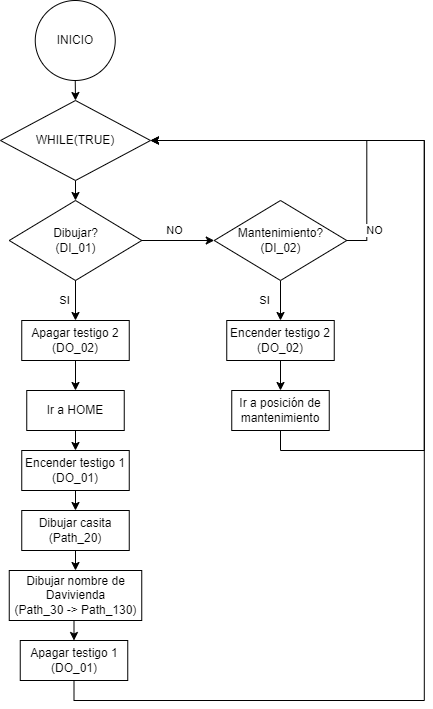

The diagram above was exported from draw.io. Its source (the exported page's mxGraphModel, read from the mxfile embedded in the PNG):
<mxGraphModel dx="1434" dy="836" grid="1" gridSize="10" guides="1" tooltips="1" connect="1" arrows="1" fold="1" page="1" pageScale="1" pageWidth="827" pageHeight="1169" math="0" shadow="0">
  <root>
    <mxCell id="0" />
    <mxCell id="1" parent="0" />
    <mxCell id="2" style="edgeStyle=orthogonalEdgeStyle;rounded=0;orthogonalLoop=1;jettySize=auto;html=1;exitX=0.5;exitY=1;exitDx=0;exitDy=0;entryX=0.5;entryY=0;entryDx=0;entryDy=0;" edge="1" source="3" target="5" parent="1">
      <mxGeometry relative="1" as="geometry" />
    </mxCell>
    <mxCell id="3" value="WHILE(TRUE)" style="rhombus;whiteSpace=wrap;html=1;" vertex="1" parent="1">
      <mxGeometry x="30" y="120" width="150" height="80" as="geometry" />
    </mxCell>
    <mxCell id="4" value="NO" style="edgeStyle=orthogonalEdgeStyle;rounded=0;orthogonalLoop=1;jettySize=auto;html=1;exitX=1;exitY=0.5;exitDx=0;exitDy=0;entryX=0;entryY=0.5;entryDx=0;entryDy=0;" edge="1" source="5" target="8" parent="1">
      <mxGeometry x="-0.1034" y="10" relative="1" as="geometry">
        <mxPoint as="offset" />
      </mxGeometry>
    </mxCell>
    <mxCell id="5" value="Dibujar?&lt;div&gt;(DI_01)&lt;/div&gt;" style="rhombus;whiteSpace=wrap;html=1;" vertex="1" parent="1">
      <mxGeometry x="38.75" y="220" width="132.5" height="80" as="geometry" />
    </mxCell>
    <mxCell id="6" value="SI" style="edgeStyle=orthogonalEdgeStyle;rounded=0;orthogonalLoop=1;jettySize=auto;html=1;exitX=0.5;exitY=1;exitDx=0;exitDy=0;entryX=0.5;entryY=0;entryDx=0;entryDy=0;" edge="1" source="8" target="23" parent="1">
      <mxGeometry y="-16" relative="1" as="geometry">
        <mxPoint as="offset" />
      </mxGeometry>
    </mxCell>
    <mxCell id="7" value="NO" style="edgeStyle=orthogonalEdgeStyle;rounded=0;orthogonalLoop=1;jettySize=auto;html=1;exitX=1;exitY=0.5;exitDx=0;exitDy=0;entryX=1;entryY=0.5;entryDx=0;entryDy=0;" edge="1" source="8" target="3" parent="1">
      <mxGeometry x="-0.8216" y="-7" relative="1" as="geometry">
        <mxPoint x="1" as="offset" />
      </mxGeometry>
    </mxCell>
    <mxCell id="8" value="Mantenimiento?&lt;div&gt;(DI_02)&lt;/div&gt;" style="rhombus;whiteSpace=wrap;html=1;" vertex="1" parent="1">
      <mxGeometry x="243.75" y="220" width="132.5" height="80" as="geometry" />
    </mxCell>
    <mxCell id="9" style="edgeStyle=orthogonalEdgeStyle;rounded=0;orthogonalLoop=1;jettySize=auto;html=1;exitX=0.5;exitY=1;exitDx=0;exitDy=0;entryX=0.5;entryY=0;entryDx=0;entryDy=0;" edge="1" source="10" target="12" parent="1">
      <mxGeometry relative="1" as="geometry" />
    </mxCell>
    <mxCell id="10" value="Ir a HOME" style="rounded=0;whiteSpace=wrap;html=1;" vertex="1" parent="1">
      <mxGeometry x="56.25" y="410" width="97.5" height="40" as="geometry" />
    </mxCell>
    <mxCell id="11" style="edgeStyle=orthogonalEdgeStyle;rounded=0;orthogonalLoop=1;jettySize=auto;html=1;exitX=0.5;exitY=1;exitDx=0;exitDy=0;entryX=0.5;entryY=0;entryDx=0;entryDy=0;" edge="1" source="12" target="14" parent="1">
      <mxGeometry relative="1" as="geometry" />
    </mxCell>
    <mxCell id="12" value="Encender testigo 1&lt;div&gt;(DO_01)&lt;/div&gt;" style="rounded=0;whiteSpace=wrap;html=1;" vertex="1" parent="1">
      <mxGeometry x="51.25" y="470" width="107.5" height="40" as="geometry" />
    </mxCell>
    <mxCell id="13" style="edgeStyle=orthogonalEdgeStyle;rounded=0;orthogonalLoop=1;jettySize=auto;html=1;exitX=0.5;exitY=1;exitDx=0;exitDy=0;entryX=0.5;entryY=0;entryDx=0;entryDy=0;" edge="1" source="14" target="16" parent="1">
      <mxGeometry relative="1" as="geometry" />
    </mxCell>
    <mxCell id="14" value="Dibujar casita&lt;br&gt;(Path_20)" style="rounded=0;whiteSpace=wrap;html=1;" vertex="1" parent="1">
      <mxGeometry x="51.25" y="530" width="107.5" height="40" as="geometry" />
    </mxCell>
    <mxCell id="15" style="edgeStyle=orthogonalEdgeStyle;rounded=0;orthogonalLoop=1;jettySize=auto;html=1;exitX=0.5;exitY=1;exitDx=0;exitDy=0;entryX=0.5;entryY=0;entryDx=0;entryDy=0;" edge="1" source="16" target="21" parent="1">
      <mxGeometry relative="1" as="geometry" />
    </mxCell>
    <mxCell id="16" value="Dibujar nombre de Davivienda&lt;br&gt;(Path_30 -&amp;gt; Path_130)" style="rounded=0;whiteSpace=wrap;html=1;" vertex="1" parent="1">
      <mxGeometry x="38.75" y="590" width="132.5" height="50" as="geometry" />
    </mxCell>
    <mxCell id="17" value="SI" style="edgeStyle=orthogonalEdgeStyle;rounded=0;orthogonalLoop=1;jettySize=auto;html=1;exitX=0.5;exitY=1;exitDx=0;exitDy=0;entryX=0.5;entryY=0;entryDx=0;entryDy=0;" edge="1" source="5" target="19" parent="1">
      <mxGeometry y="-11" relative="1" as="geometry">
        <mxPoint x="104.75" y="300" as="sourcePoint" />
        <mxPoint x="104.75" y="410" as="targetPoint" />
        <mxPoint as="offset" />
      </mxGeometry>
    </mxCell>
    <mxCell id="18" style="edgeStyle=orthogonalEdgeStyle;rounded=0;orthogonalLoop=1;jettySize=auto;html=1;exitX=0.5;exitY=1;exitDx=0;exitDy=0;entryX=0.5;entryY=0;entryDx=0;entryDy=0;" edge="1" source="19" target="10" parent="1">
      <mxGeometry relative="1" as="geometry" />
    </mxCell>
    <mxCell id="19" value="Apagar testigo 2&lt;div&gt;(DO_02)&lt;/div&gt;" style="rounded=0;whiteSpace=wrap;html=1;" vertex="1" parent="1">
      <mxGeometry x="51.25" y="340" width="107.5" height="40" as="geometry" />
    </mxCell>
    <mxCell id="20" style="edgeStyle=orthogonalEdgeStyle;rounded=0;orthogonalLoop=1;jettySize=auto;html=1;exitX=0.5;exitY=1;exitDx=0;exitDy=0;entryX=1;entryY=0.5;entryDx=0;entryDy=0;" edge="1" source="21" target="3" parent="1">
      <mxGeometry relative="1" as="geometry">
        <Array as="points">
          <mxPoint x="103.75" y="720" />
          <mxPoint x="453.75" y="720" />
          <mxPoint x="453.75" y="160" />
        </Array>
      </mxGeometry>
    </mxCell>
    <mxCell id="21" value="Apagar testigo 1&lt;div&gt;(DO_01)&lt;/div&gt;" style="rounded=0;whiteSpace=wrap;html=1;" vertex="1" parent="1">
      <mxGeometry x="49.75" y="660" width="107.5" height="40" as="geometry" />
    </mxCell>
    <mxCell id="22" style="edgeStyle=orthogonalEdgeStyle;rounded=0;orthogonalLoop=1;jettySize=auto;html=1;exitX=0.5;exitY=1;exitDx=0;exitDy=0;entryX=0.5;entryY=0;entryDx=0;entryDy=0;" edge="1" source="23" target="25" parent="1">
      <mxGeometry relative="1" as="geometry" />
    </mxCell>
    <mxCell id="23" value="Encender testigo 2&lt;div&gt;(DO_02)&lt;/div&gt;" style="rounded=0;whiteSpace=wrap;html=1;" vertex="1" parent="1">
      <mxGeometry x="256.25" y="340" width="107.5" height="40" as="geometry" />
    </mxCell>
    <mxCell id="24" style="edgeStyle=orthogonalEdgeStyle;rounded=0;orthogonalLoop=1;jettySize=auto;html=1;exitX=0.5;exitY=1;exitDx=0;exitDy=0;entryX=1;entryY=0.5;entryDx=0;entryDy=0;" edge="1" source="25" target="3" parent="1">
      <mxGeometry relative="1" as="geometry">
        <Array as="points">
          <mxPoint x="309.75" y="470" />
          <mxPoint x="453.75" y="470" />
          <mxPoint x="453.75" y="160" />
        </Array>
      </mxGeometry>
    </mxCell>
    <mxCell id="25" value="Ir a posición de mantenimiento" style="rounded=0;whiteSpace=wrap;html=1;" vertex="1" parent="1">
      <mxGeometry x="261.25" y="410" width="97.5" height="40" as="geometry" />
    </mxCell>
    <mxCell id="26" style="edgeStyle=orthogonalEdgeStyle;rounded=0;orthogonalLoop=1;jettySize=auto;html=1;exitX=0.5;exitY=1;exitDx=0;exitDy=0;entryX=0.5;entryY=0;entryDx=0;entryDy=0;" edge="1" source="27" target="3" parent="1">
      <mxGeometry relative="1" as="geometry" />
    </mxCell>
    <mxCell id="27" value="INICIO" style="ellipse;whiteSpace=wrap;html=1;aspect=fixed;" vertex="1" parent="1">
      <mxGeometry x="64.75" y="20" width="80" height="80" as="geometry" />
    </mxCell>
  </root>
</mxGraphModel>